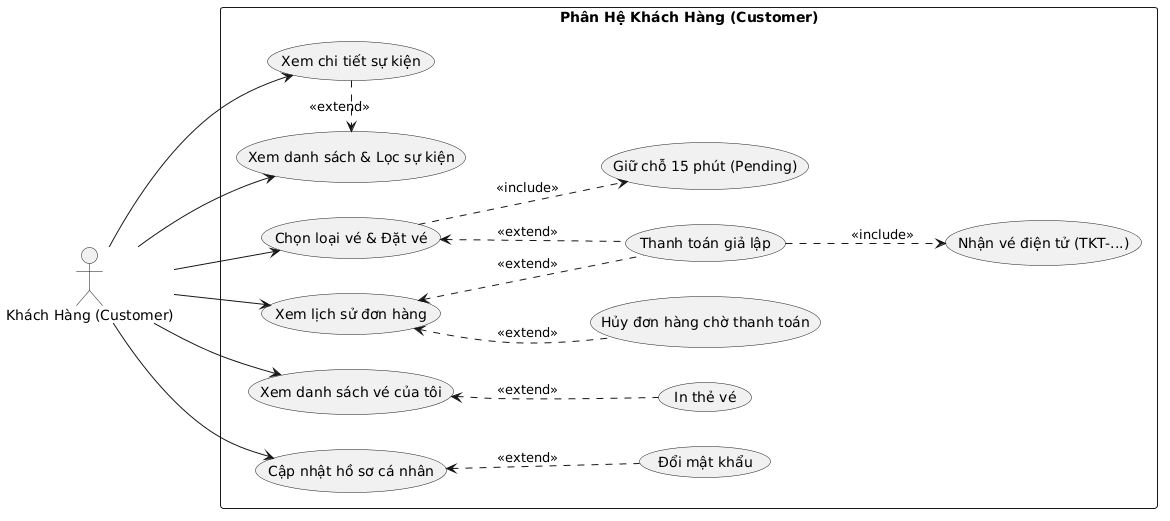

The diagram above was rendered by PlantUML. Its source (embedded in the PNG):
@startuml
left to right direction
skinparam packageStyle rectangle
skinparam shadowing false
skinparam defaultFontName "Arial"

actor "Khách Hàng (Customer)" as Customer

rectangle "Phân Hệ Khách Hàng (Customer)" {
    usecase "Xem danh sách & Lọc sự kiện" as UC_Browse
    usecase "Xem chi tiết sự kiện" as UC_Detail
    usecase "Chọn loại vé & Đặt vé" as UC_SelectTickets
    usecase "Giữ chỗ 15 phút (Pending)" as UC_Hold
    usecase "Thanh toán giả lập" as UC_Pay
    usecase "Nhận vé điện tử (TKT-...)" as UC_ReceiveTicket
    usecase "Xem lịch sử đơn hàng" as UC_OrderHistory
    usecase "Hủy đơn hàng chờ thanh toán" as UC_CancelPending
    usecase "Xem danh sách vé của tôi" as UC_MyTickets
    usecase "In thẻ vé" as UC_PrintTicket
    usecase "Cập nhật hồ sơ cá nhân" as UC_EditProfile
    usecase "Đổi mật khẩu" as UC_ChangePassword
}

Customer --> UC_Browse
Customer --> UC_Detail
Customer --> UC_SelectTickets
Customer --> UC_OrderHistory
Customer --> UC_MyTickets
Customer --> UC_EditProfile

UC_Detail .> UC_Browse : <<extend>>
UC_SelectTickets ..> UC_Hold : <<include>>
UC_Pay ..> UC_ReceiveTicket : <<include>>
UC_SelectTickets <.. UC_Pay : <<extend>>

UC_OrderHistory <.. UC_CancelPending : <<extend>>
UC_OrderHistory <.. UC_Pay : <<extend>>
UC_MyTickets <.. UC_PrintTicket : <<extend>>
UC_EditProfile <.. UC_ChangePassword : <<extend>>
@enduml